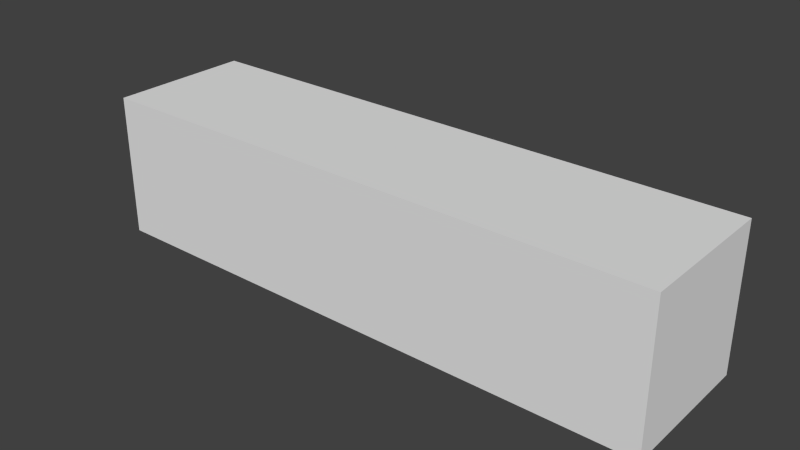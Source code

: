 # Source: short_4.blend  (saved by Blender 2.76.0; exported with 4.5.12 LTS)
import bpy
from mathutils import Matrix  # noqa: F401  (used for matrix-valued properties, if any)

bpy.ops.wm.read_factory_settings(use_empty=True)
scene = bpy.context.scene
scene.name = 'Scene'

# ---- collections
col_collection_4 = bpy.data.collections.new('Collection 4'); scene.collection.children.link(col_collection_4)

# ---- world
world_world = bpy.data.worlds.new('World'); scene.world = world_world
world_world.color = (0.05088, 0.05088, 0.05088)
world_world.use_sun_shadow = False
world_world.sun_shadow_jitter_overblur = 0.0
world_world.cycles.sampling_method = 'MANUAL'
world_world.cycles.sample_map_resolution = 256

# ---- meshes
me_cube_004 = bpy.data.meshes.new('Cube.004')
me_cube_004.from_pydata([(-4.0, -0.5, -1.0), (-4.0, -0.5, 0.0), (-4.0, 0.5, -1.0), (-4.0, 0.5, 0.0), (0.0, -0.5, -1.0), (0.0, -0.5, 0.0), (0.0, 0.5, -1.0), (0.0, 0.5, 0.0)], [], [(1, 3, 2, 0), (3, 7, 6, 2), (7, 5, 4, 6), (5, 1, 0, 4), (0, 2, 6, 4), (5, 7, 3, 1)])
me_cube_004.use_remesh_preserve_volume = False
me_cube_004.use_remesh_preserve_attributes = False
me_cube_004.use_mirror_vertex_groups = False
me_cube_004.update()

# ---- objects
ob_short_4 = bpy.data.objects.new('short_4', me_cube_004)

# ---- transforms, parenting, visibility, modifiers, constraints
ob_short_4.location = (0.0, 0.0, 0.0)
ob_short_4.lineart.crease_threshold = 0.0

# ---- collection membership
col_collection_4.objects.link(ob_short_4)

# ---- scene / render settings (as saved in the file)
scene.frame_start = 1; scene.frame_end = 250; scene.frame_set(1)
scene.render.engine = 'BLENDER_EEVEE_NEXT'
scene.render.resolution_percentage = 50
scene.render.dither_intensity = 0.0
scene.cycles.use_denoising = False
scene.cycles.samples = 10
scene.cycles.sampling_pattern = 'TABULATED_SOBOL'
scene.cycles.light_sampling_threshold = 0.0
scene.cycles.use_adaptive_sampling = False
scene.cycles.use_light_tree = False
scene.cycles.blur_glossy = 0.0
scene.cycles.pixel_filter_type = 'GAUSSIAN'
scene.cycles.sample_clamp_indirect = 0.0
scene.view_settings.view_transform = 'Standard'
bpy.context.view_layer.update()

# ---- added for rendering (the .blend has no active camera and no usable light): camera, sun
cam_auto = bpy.data.cameras.new('AutoCamera')
cam_auto.lens = 50.0
cam_auto.sensor_width = 36.0
cam_auto.clip_end = 1000.0
ob_auto_camera = bpy.data.objects.new('AutoCamera', cam_auto)
scene.collection.objects.link(ob_auto_camera)
ob_auto_camera.location = (1.9254, -4.71047, 2.64032)
ob_auto_camera.rotation_euler = (1.09748, -7.21219e-08, 0.694738)
scene.camera = ob_auto_camera
light_auto_sun = bpy.data.lights.new('AutoSun', 'SUN')
light_auto_sun.energy = 3.0
light_auto_sun.angle = 0.0523599
ob_auto_sun = bpy.data.objects.new('AutoSun', light_auto_sun)
scene.collection.objects.link(ob_auto_sun)
ob_auto_sun.rotation_euler = (0.872665, 0.174533, 0.523599)
bpy.context.view_layer.update()
